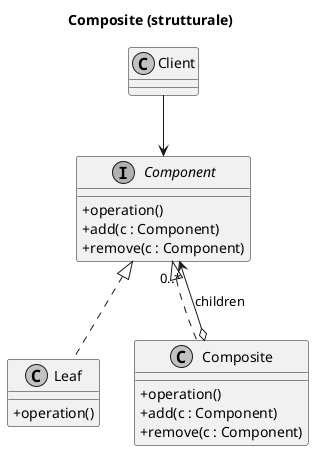

The diagram above was rendered by PlantUML. Its source (embedded in the PNG):
@startuml
skinparam classAttributeIconSize 0
skinparam monochrome true
skinparam shadowing false
title Composite (strutturale)

class Client
interface Component {
  + operation()
  + add(c : Component)
  + remove(c : Component)
}
class Leaf {
  + operation()
}
class Composite {
  + operation()
  + add(c : Component)
  + remove(c : Component)
}

Client --> Component
Component <|.. Leaf
Component <|.. Composite
Composite o--> "0..*" Component : children
@enduml